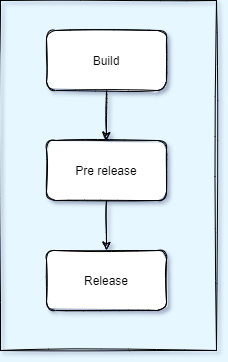

The diagram above was exported from draw.io. Its source (the exported page's mxGraphModel, read from the mxfile embedded in the PNG):
<mxGraphModel dx="2062" dy="1154" grid="1" gridSize="10" guides="1" tooltips="1" connect="1" arrows="1" fold="1" page="1" pageScale="1" pageWidth="827" pageHeight="1169" background="#E6F7FF" math="0" shadow="1">
  <root>
    <mxCell id="0" />
    <mxCell id="1" parent="0" />
    <mxCell id="mIosIAG6AOCRwCf67a5R-4" value="" style="rounded=0;whiteSpace=wrap;html=1;sketch=1;gradientColor=none;fillColor=none;" vertex="1" parent="1">
      <mxGeometry x="114" y="70" width="216" height="350" as="geometry" />
    </mxCell>
    <mxCell id="mIosIAG6AOCRwCf67a5R-2" style="edgeStyle=orthogonalEdgeStyle;orthogonalLoop=1;jettySize=auto;html=1;exitX=0.5;exitY=1;exitDx=0;exitDy=0;entryX=0.5;entryY=0;entryDx=0;entryDy=0;sketch=1;" edge="1" parent="1" source="3Y2YnUws0dqrg90sgZx8-1" target="3Y2YnUws0dqrg90sgZx8-2">
      <mxGeometry relative="1" as="geometry" />
    </mxCell>
    <mxCell id="3Y2YnUws0dqrg90sgZx8-1" value="Build" style="whiteSpace=wrap;html=1;rounded=1;sketch=1;" parent="1" vertex="1">
      <mxGeometry x="160" y="100" width="120" height="60" as="geometry" />
    </mxCell>
    <mxCell id="mIosIAG6AOCRwCf67a5R-3" style="edgeStyle=orthogonalEdgeStyle;orthogonalLoop=1;jettySize=auto;html=1;exitX=0.5;exitY=1;exitDx=0;exitDy=0;entryX=0.5;entryY=0;entryDx=0;entryDy=0;sketch=1;" edge="1" parent="1" source="3Y2YnUws0dqrg90sgZx8-2" target="mIosIAG6AOCRwCf67a5R-1">
      <mxGeometry relative="1" as="geometry" />
    </mxCell>
    <mxCell id="3Y2YnUws0dqrg90sgZx8-2" value="Pre release" style="whiteSpace=wrap;html=1;rounded=1;sketch=1;" parent="1" vertex="1">
      <mxGeometry x="160" y="210" width="120" height="60" as="geometry" />
    </mxCell>
    <mxCell id="mIosIAG6AOCRwCf67a5R-1" value="Release" style="whiteSpace=wrap;html=1;rounded=1;sketch=1;perimeterSpacing=0;" vertex="1" parent="1">
      <mxGeometry x="160" y="320" width="120" height="60" as="geometry" />
    </mxCell>
  </root>
</mxGraphModel>